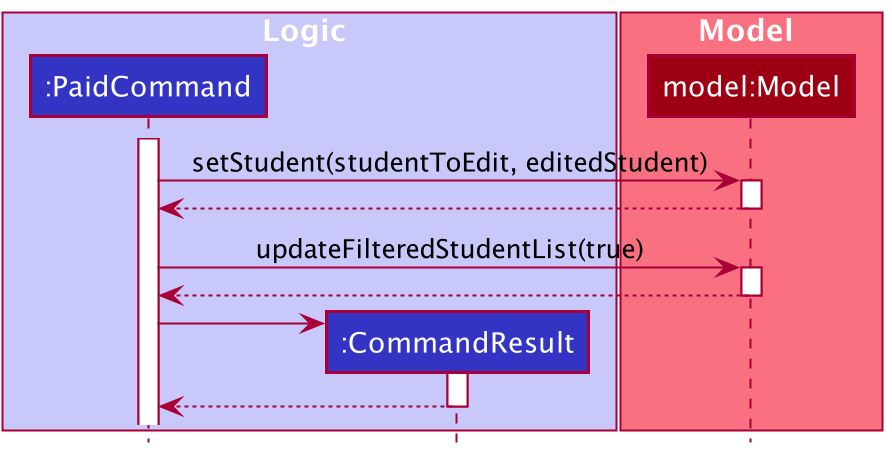

The diagram above was rendered by PlantUML. Its source (embedded in the PNG):
@startuml
!include style.puml

box Logic LOGIC_COLOR_T1
participant ":PaidCommand" as PaidCommand LOGIC_COLOR
participant ":CommandResult" as CommandResult LOGIC_COLOR
end box

box Model MODEL_COLOR_T1
participant "model:Model" as Model MODEL_COLOR
end box

activate PaidCommand

PaidCommand -> Model : setStudent(studentToEdit, editedStudent)
activate Model
Model --> PaidCommand
deactivate Model

PaidCommand -> Model : updateFilteredStudentList(true)
activate Model
Model --> PaidCommand
deactivate Model

create CommandResult
PaidCommand -> CommandResult
activate CommandResult
CommandResult --> PaidCommand
deactivate CommandResult

@enduml